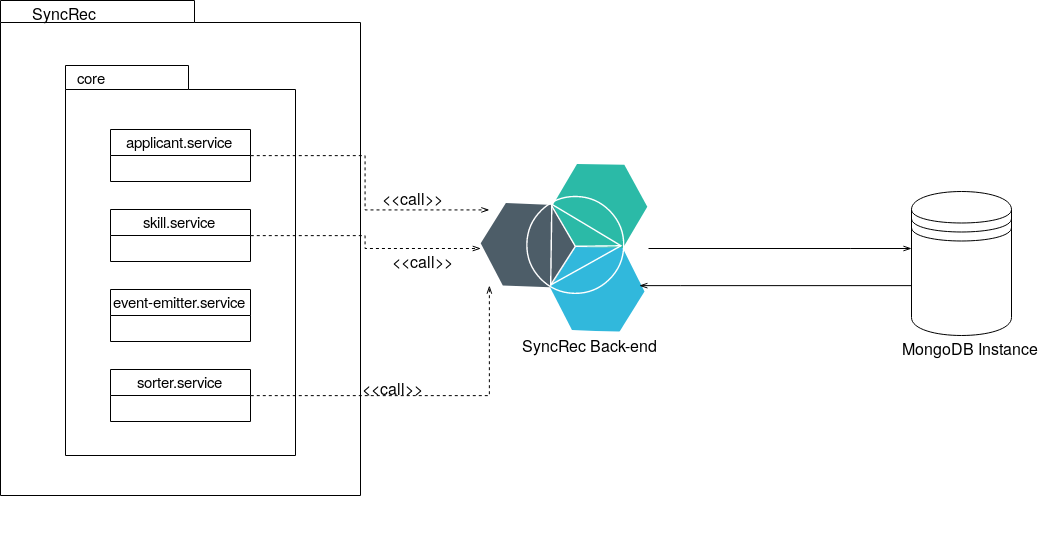

The diagram above was exported from draw.io. Its source (the exported page's mxGraphModel, read from the mxfile embedded in the PNG):
<mxGraphModel dx="1144" dy="607" grid="1" gridSize="10" guides="1" tooltips="1" connect="1" arrows="1" fold="1" page="1" pageScale="1" pageWidth="827" pageHeight="1169" background="#ffffff" math="0" shadow="0">
  <root>
    <mxCell id="0" />
    <mxCell id="1" parent="0" />
    <mxCell id="6e0c8c40b5770093-72" value="" style="shape=folder;fontStyle=1;spacingTop=10;tabWidth=194;tabHeight=22;tabPosition=left;html=1;rounded=0;shadow=0;comic=0;labelBackgroundColor=none;strokeWidth=1;fillColor=none;fontFamily=Verdana;fontSize=10;align=center;" parent="1" vertex="1">
      <mxGeometry x="330" y="115" width="360" height="495" as="geometry" />
    </mxCell>
    <mxCell id="6e0c8c40b5770093-30" value="" style="group" parent="1" vertex="1" connectable="0">
      <mxGeometry x="395" y="180" width="230" height="480" as="geometry" />
    </mxCell>
    <mxCell id="6e0c8c40b5770093-24" value="" style="group" parent="6e0c8c40b5770093-30" vertex="1" connectable="0">
      <mxGeometry width="230" height="480" as="geometry" />
    </mxCell>
    <mxCell id="6e0c8c40b5770093-25" value="" style="shape=folder;fontStyle=1;spacingTop=10;tabWidth=123;tabHeight=24;tabPosition=left;html=1;rounded=0;shadow=0;comic=0;labelBackgroundColor=none;strokeWidth=1;fontFamily=Verdana;fontSize=10;align=center;" parent="6e0c8c40b5770093-24" vertex="1">
      <mxGeometry width="230" height="390" as="geometry" />
    </mxCell>
    <mxCell id="pRRsSneQ8e1o26-bmDU2-35" value="&lt;font style=&quot;font-size: 15px&quot;&gt;core&lt;/font&gt;" style="text;html=1;resizable=0;points=[];autosize=1;align=left;verticalAlign=top;spacingTop=-4;" vertex="1" parent="6e0c8c40b5770093-24">
      <mxGeometry x="10" width="40" height="20" as="geometry" />
    </mxCell>
    <mxCell id="pRRsSneQ8e1o26-bmDU2-43" value="applicant.service" style="swimlane;fontStyle=0;childLayout=stackLayout;horizontal=1;startSize=26;fillColor=none;horizontalStack=0;resizeParent=1;resizeParentMax=0;resizeLast=0;collapsible=1;marginBottom=0;fontSize=15;" vertex="1" parent="6e0c8c40b5770093-24">
      <mxGeometry x="45" y="64" width="140" height="52" as="geometry" />
    </mxCell>
    <mxCell id="pRRsSneQ8e1o26-bmDU2-47" value="skill.service" style="swimlane;fontStyle=0;childLayout=stackLayout;horizontal=1;startSize=26;fillColor=none;horizontalStack=0;resizeParent=1;resizeParentMax=0;resizeLast=0;collapsible=1;marginBottom=0;fontSize=15;" vertex="1" parent="6e0c8c40b5770093-24">
      <mxGeometry x="45" y="144" width="140" height="52" as="geometry" />
    </mxCell>
    <mxCell id="pRRsSneQ8e1o26-bmDU2-48" value="event-emitter.service" style="swimlane;fontStyle=0;childLayout=stackLayout;horizontal=1;startSize=26;fillColor=none;horizontalStack=0;resizeParent=1;resizeParentMax=0;resizeLast=0;collapsible=1;marginBottom=0;fontSize=15;" vertex="1" parent="6e0c8c40b5770093-24">
      <mxGeometry x="45" y="224" width="140" height="52" as="geometry" />
    </mxCell>
    <mxCell id="pRRsSneQ8e1o26-bmDU2-49" value="sorter.service" style="swimlane;fontStyle=0;childLayout=stackLayout;horizontal=1;startSize=26;fillColor=none;horizontalStack=0;resizeParent=1;resizeParentMax=0;resizeLast=0;collapsible=1;marginBottom=0;fontSize=15;" vertex="1" parent="6e0c8c40b5770093-24">
      <mxGeometry x="45" y="304" width="140" height="52" as="geometry" />
    </mxCell>
    <mxCell id="6e0c8c40b5770093-73" value="SyncRec" style="text;html=1;align=left;verticalAlign=top;spacingTop=-4;fontSize=16;fontFamily=Helvetica;" parent="1" vertex="1">
      <mxGeometry x="360" y="115" width="130" height="20" as="geometry" />
    </mxCell>
    <mxCell id="pRRsSneQ8e1o26-bmDU2-100" style="edgeStyle=orthogonalEdgeStyle;rounded=0;orthogonalLoop=1;jettySize=auto;html=1;startArrow=none;startFill=0;endArrow=openThin;endFill=0;fontFamily=Helvetica;fontSize=16;" edge="1" parent="1" source="pRRsSneQ8e1o26-bmDU2-92" target="pRRsSneQ8e1o26-bmDU2-99">
      <mxGeometry relative="1" as="geometry">
        <Array as="points">
          <mxPoint x="1180" y="363" />
          <mxPoint x="1180" y="363" />
        </Array>
      </mxGeometry>
    </mxCell>
    <mxCell id="pRRsSneQ8e1o26-bmDU2-92" value="" style="aspect=fixed;perimeter=ellipsePerimeter;html=1;align=center;shadow=0;dashed=0;fontColor=#4277BB;labelBackgroundColor=#ffffff;fontSize=12;spacingTop=3;image;image=img/lib/ibm/miscellaneous/microservices_application.svg;" vertex="1" parent="1">
      <mxGeometry x="810" y="278.5" width="168" height="168" as="geometry" />
    </mxCell>
    <mxCell id="pRRsSneQ8e1o26-bmDU2-93" style="edgeStyle=orthogonalEdgeStyle;rounded=0;orthogonalLoop=1;jettySize=auto;html=1;exitX=1;exitY=0.5;exitDx=0;exitDy=0;entryX=0;entryY=0.5;entryDx=0;entryDy=0;dashed=1;startArrow=none;startFill=0;endArrow=openThin;endFill=0;fontFamily=Helvetica;fontSize=16;" edge="1" parent="1" source="pRRsSneQ8e1o26-bmDU2-47" target="pRRsSneQ8e1o26-bmDU2-92">
      <mxGeometry relative="1" as="geometry" />
    </mxCell>
    <mxCell id="pRRsSneQ8e1o26-bmDU2-94" style="edgeStyle=orthogonalEdgeStyle;rounded=0;orthogonalLoop=1;jettySize=auto;html=1;exitX=1;exitY=0.5;exitDx=0;exitDy=0;entryX=0;entryY=0.25;entryDx=0;entryDy=0;dashed=1;startArrow=none;startFill=0;endArrow=openThin;endFill=0;fontFamily=Helvetica;fontSize=16;" edge="1" parent="1" source="pRRsSneQ8e1o26-bmDU2-43" target="pRRsSneQ8e1o26-bmDU2-92">
      <mxGeometry relative="1" as="geometry" />
    </mxCell>
    <mxCell id="pRRsSneQ8e1o26-bmDU2-95" style="edgeStyle=orthogonalEdgeStyle;rounded=0;orthogonalLoop=1;jettySize=auto;html=1;exitX=1;exitY=0.5;exitDx=0;exitDy=0;entryX=0;entryY=0.75;entryDx=0;entryDy=0;dashed=1;startArrow=none;startFill=0;endArrow=openThin;endFill=0;fontFamily=Helvetica;fontSize=16;" edge="1" parent="1" source="pRRsSneQ8e1o26-bmDU2-49" target="pRRsSneQ8e1o26-bmDU2-92">
      <mxGeometry relative="1" as="geometry" />
    </mxCell>
    <mxCell id="pRRsSneQ8e1o26-bmDU2-96" value="&amp;lt;&amp;lt;call&amp;gt;&amp;gt;" style="text;html=1;resizable=0;points=[];autosize=1;align=left;verticalAlign=top;spacingTop=-4;fontSize=16;fontFamily=Helvetica;" vertex="1" parent="1">
      <mxGeometry x="710" y="300" width="80" height="20" as="geometry" />
    </mxCell>
    <mxCell id="pRRsSneQ8e1o26-bmDU2-97" value="&amp;lt;&amp;lt;call&amp;gt;&amp;gt;" style="text;html=1;resizable=0;points=[];autosize=1;align=left;verticalAlign=top;spacingTop=-4;fontSize=16;fontFamily=Helvetica;" vertex="1" parent="1">
      <mxGeometry x="690" y="490" width="80" height="20" as="geometry" />
    </mxCell>
    <mxCell id="pRRsSneQ8e1o26-bmDU2-98" value="&amp;lt;&amp;lt;call&amp;gt;&amp;gt;" style="text;html=1;resizable=0;points=[];autosize=1;align=left;verticalAlign=top;spacingTop=-4;fontSize=16;fontFamily=Helvetica;" vertex="1" parent="1">
      <mxGeometry x="720" y="362.5" width="80" height="20" as="geometry" />
    </mxCell>
    <mxCell id="pRRsSneQ8e1o26-bmDU2-101" style="edgeStyle=orthogonalEdgeStyle;rounded=0;orthogonalLoop=1;jettySize=auto;html=1;startArrow=none;startFill=0;endArrow=openThin;endFill=0;fontFamily=Helvetica;fontSize=16;entryX=1;entryY=0.75;entryDx=0;entryDy=0;" edge="1" parent="1" source="pRRsSneQ8e1o26-bmDU2-99" target="pRRsSneQ8e1o26-bmDU2-92">
      <mxGeometry relative="1" as="geometry">
        <mxPoint x="990" y="390" as="targetPoint" />
        <Array as="points">
          <mxPoint x="1010" y="400" />
          <mxPoint x="1010" y="400" />
        </Array>
      </mxGeometry>
    </mxCell>
    <mxCell id="pRRsSneQ8e1o26-bmDU2-99" value="" style="shape=datastore;whiteSpace=wrap;html=1;fontFamily=Helvetica;fontSize=16;" vertex="1" parent="1">
      <mxGeometry x="1241" y="306" width="100" height="144" as="geometry" />
    </mxCell>
    <mxCell id="pRRsSneQ8e1o26-bmDU2-103" value="MongoDB Instance" style="text;html=1;resizable=0;points=[];autosize=1;align=left;verticalAlign=top;spacingTop=-4;fontSize=16;fontFamily=Helvetica;" vertex="1" parent="1">
      <mxGeometry x="1230" y="450" width="150" height="20" as="geometry" />
    </mxCell>
    <mxCell id="pRRsSneQ8e1o26-bmDU2-104" value="SyncRec Back-end" style="text;html=1;resizable=0;points=[];autosize=1;align=left;verticalAlign=top;spacingTop=-4;fontSize=16;fontFamily=Helvetica;" vertex="1" parent="1">
      <mxGeometry x="850" y="446.5" width="150" height="20" as="geometry" />
    </mxCell>
  </root>
</mxGraphModel>